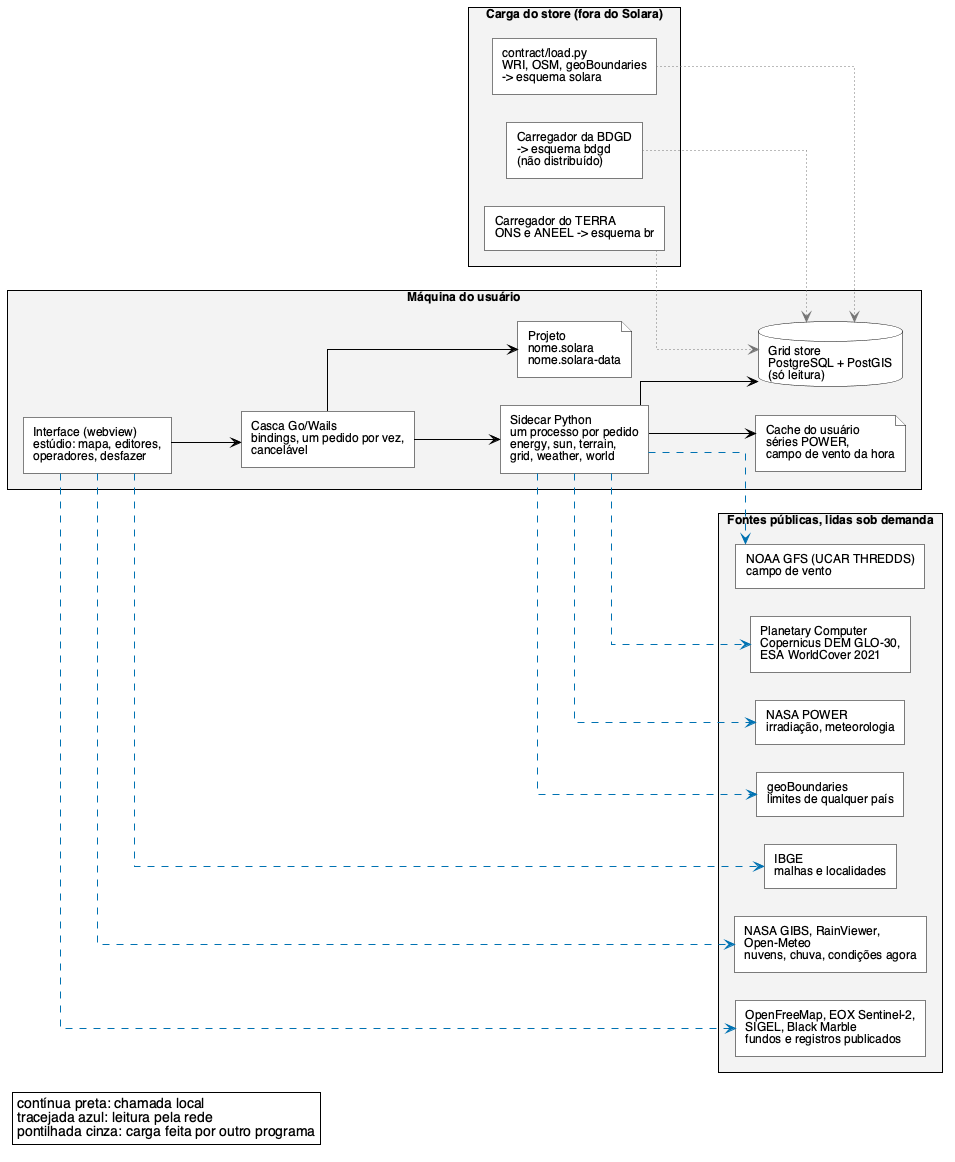

The diagram above was rendered by PlantUML. Its source (embedded in the PNG):
@startuml arquitetura-solara
left to right direction
skinparam defaultFontName Helvetica
skinparam defaultFontSize 12
skinparam shadowing false
skinparam roundcorner 0
skinparam linetype ortho
skinparam nodesep 28
skinparam ranksep 70
skinparam packageStyle rectangle
skinparam ArrowColor #000000
skinparam package {
  BackgroundColor #F3F3F3
  BorderColor #000000
  FontStyle bold
}
skinparam component {
  BackgroundColor #FFFFFF
  BorderColor #000000
  Style rectangle
}
skinparam database {
  BackgroundColor #FFFFFF
  BorderColor #000000
}
skinparam file {
  BackgroundColor #FFFFFF
  BorderColor #000000
}
skinparam legend {
  BackgroundColor #FFFFFF
  BorderColor #000000
}

package "Carga do store (fora do Solara)" as carga {
  component "Carregador do TERRA\nONS e ANEEL -> esquema br" as l_terra
  component "Carregador da BDGD\n-> esquema bdgd\n(não distribuído)" as l_bdgd
  component "contract/load.py\nWRI, OSM, geoBoundaries\n-> esquema solara" as l_contrato
}

package "Máquina do usuário" as maq {
  database "Grid store\nPostgreSQL + PostGIS\n(só leitura)" as store
  component "Sidecar Python\num processo por pedido\nenergy, sun, terrain,\ngrid, weather, world" as sidecar
  component "Casca Go/Wails\nbindings, um pedido por vez,\ncancelável" as casca
  component "Interface (webview)\nestúdio: mapa, editores,\noperadores, desfazer" as ui
  file "Projeto\nnome.solara\nnome.solara-data" as projeto
  file "Cache do usuário\nséries POWER,\ncampo de vento da hora" as cache
}

package "Fontes públicas, lidas sob demanda" as pub {
  component "NASA POWER\nirradiação, meteorologia" as power
  component "Planetary Computer\nCopernicus DEM GLO-30,\nESA WorldCover 2021" as pc
  component "NOAA GFS (UCAR THREDDS)\ncampo de vento" as gfs
  component "geoBoundaries\nlimites de qualquer país" as geob
  component "IBGE\nmalhas e localidades" as ibge
  component "NASA GIBS, RainViewer,\nOpen-Meteo\nnuvens, chuva, condições agora" as tempo
  component "OpenFreeMap, EOX Sentinel-2,\nSIGEL, Black Marble\nfundos e registros publicados" as fundos
}

' chamada local: contínua preta
ui --> casca
casca --> sidecar
sidecar --> store
casca --> projeto
sidecar --> cache

' leitura pela rede: tracejada azul
sidecar -[#0072B2,dashed]-> power
sidecar -[#0072B2,dashed]-> pc
sidecar -[#0072B2,dashed]-> gfs
sidecar -[#0072B2,dashed]-> geob
ui -[#0072B2,dashed]-> ibge
ui -[#0072B2,dashed]-> tempo
ui -[#0072B2,dashed]-> fundos

' carga feita por outro programa: pontilhada cinza
l_terra -[#777777,dotted]-> store
l_bdgd -[#777777,dotted]-> store
l_contrato -[#777777,dotted]-> store

legend bottom left
  contínua preta: chamada local
  tracejada azul: leitura pela rede
  pontilhada cinza: carga feita por outro programa
end legend
@enduml